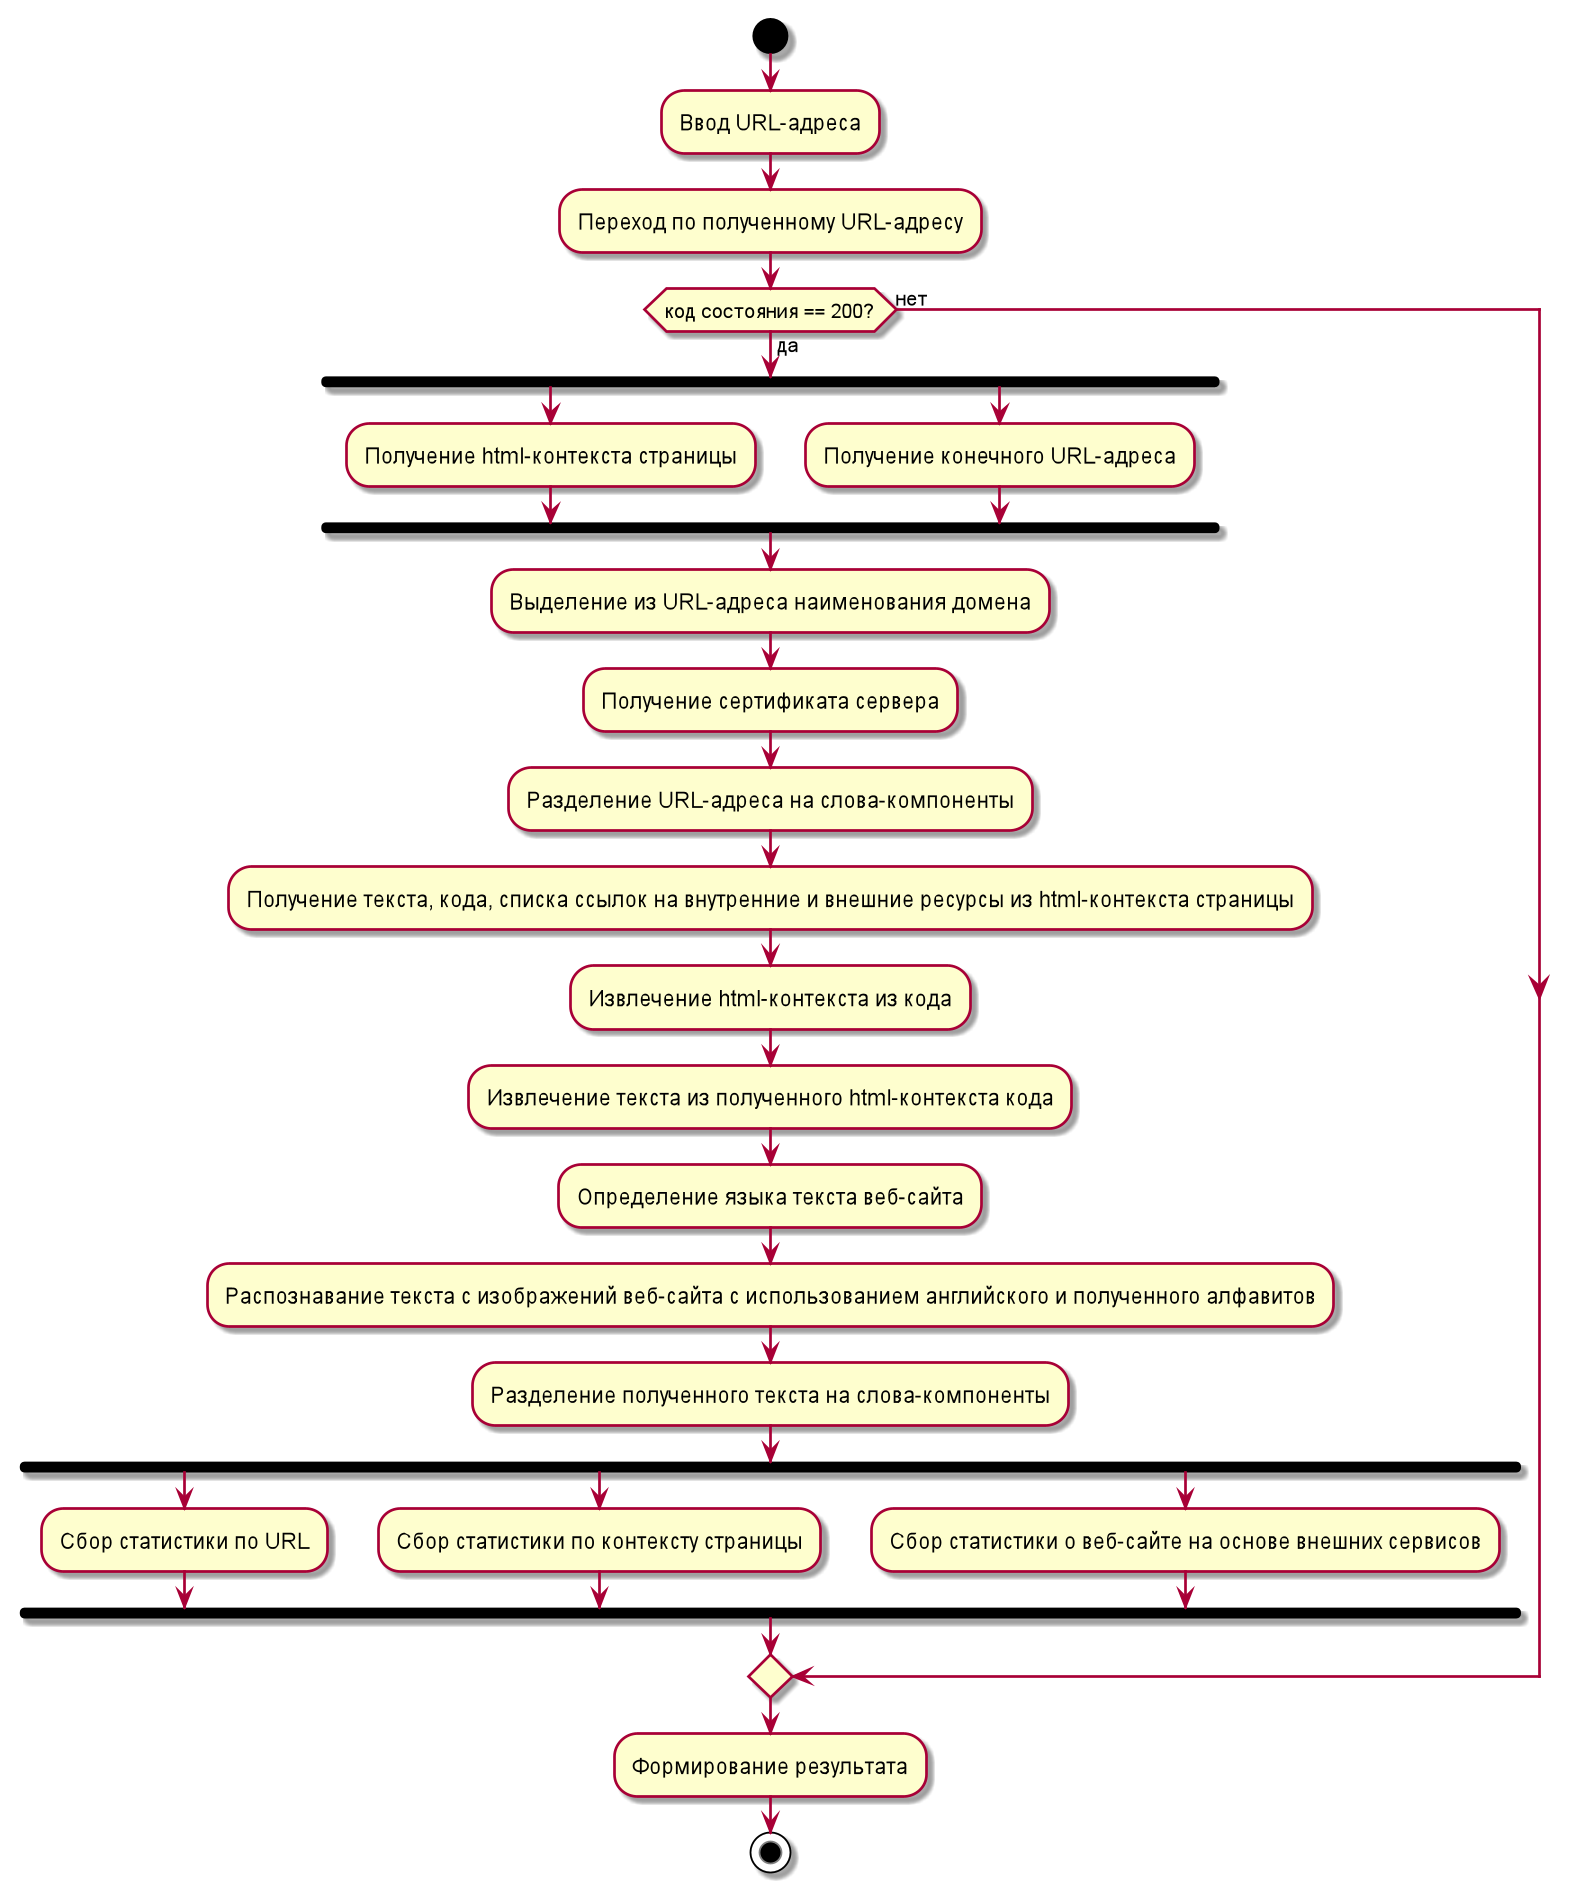

The diagram above was rendered by PlantUML. Its source (embedded in the PNG):
@startuml

scale 3

start
:Ввод URL-адреса;
:Переход по полученному URL-адресу;
if (код состояния == 200?) then (да)
    fork
        :Получение html-контекста страницы;
    fork again
        :Получение конечного URL-адреса;
    end fork
    :Выделение из URL-адреса наименования домена;
    :Получение сертификата сервера;
    :Разделение URL-адреса на слова-компоненты;
:Получение текста, кода, списка ссылок на внутренние и внешние ресурсы из html-контекста страницы;
:Извлечение html-контекста из кода;
:Извлечение текста из полученного html-контекста кода;
:Определение языка текста веб-сайта;
:Распознавание текста с изображений веб-сайта с использованием английского и полученного алфавитов;
:Разделение полученного текста на слова-компоненты;
fork
:Сбор статистики по URL;
fork again
:Сбор статистики по контексту страницы;
fork again
:Сбор статистики о веб-сайте на основе внешних сервисов;
end fork
else (нет)
endif
:Формирование результата;
stop

@enduml